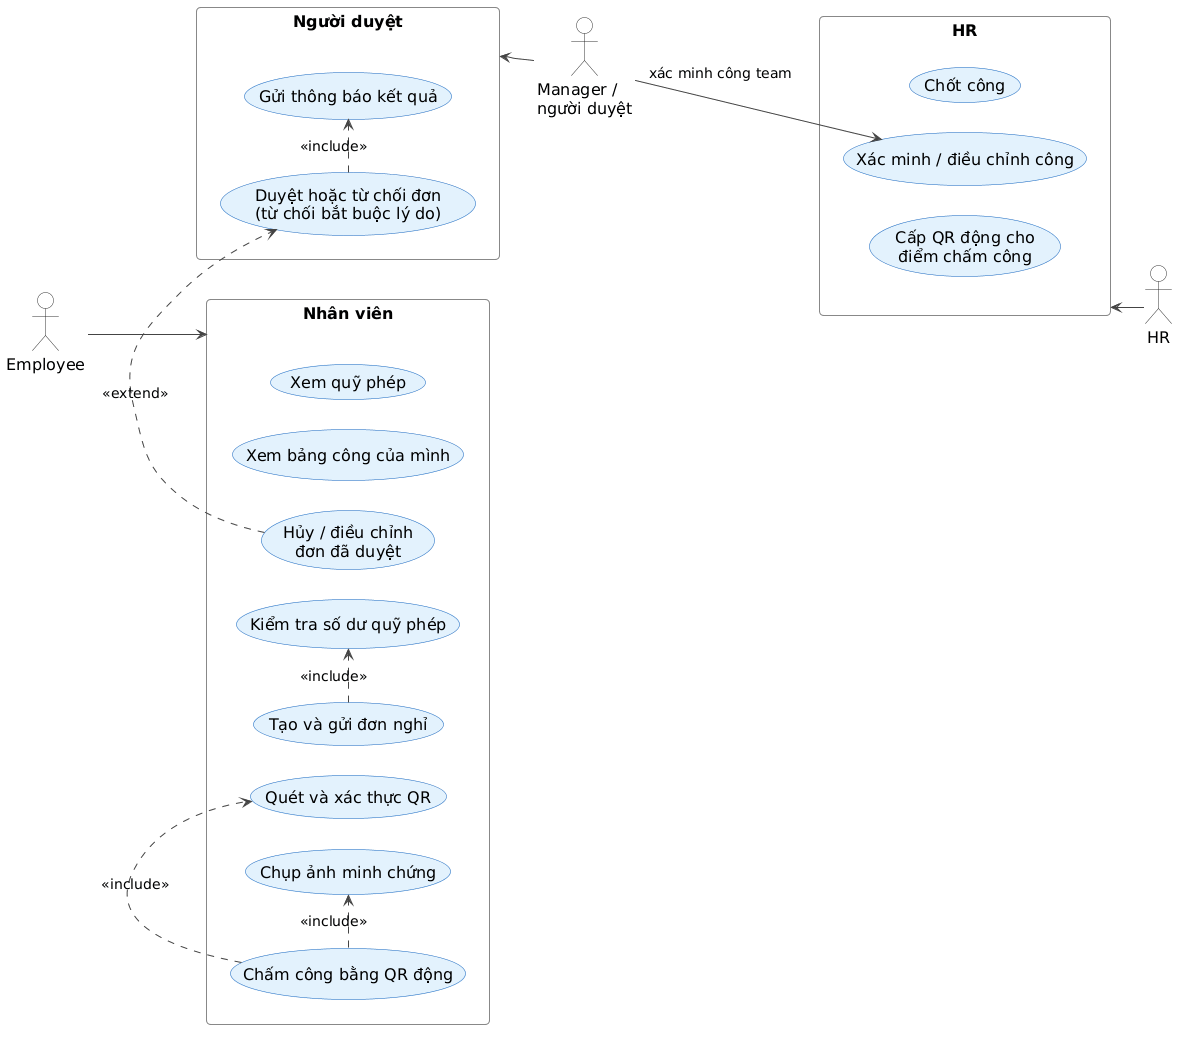

The diagram above was rendered by PlantUML. Its source (embedded in the PNG):
@startuml
' Style dùng chung cho các sơ đồ trong báo cáo (render.py nhúng vào khi vẽ)
skinparam backgroundColor #FFFFFF
skinparam shadowing false
skinparam roundCorner 8
skinparam defaultFontSize 16
skinparam ArrowColor #444444
skinparam ArrowFontSize 14
skinparam maxMessageSize 220
skinparam wrapWidth 260
skinparam padding 3
skinparam actorBorderColor #333333
skinparam actorBackgroundColor #FFFFFF
skinparam usecaseBorderColor #1565C0
skinparam usecaseBackgroundColor #E3F2FD
skinparam rectangleBorderColor #546E7A
skinparam rectangleBackgroundColor #FAFAFA
skinparam packageBorderColor #546E7A
skinparam packageBackgroundColor #FAFAFA
skinparam classBorderColor #1565C0
skinparam classBackgroundColor #F5FAFF
skinparam classHeaderBackgroundColor #E3F2FD
skinparam participantBorderColor #1565C0
skinparam participantBackgroundColor #E3F2FD
skinparam sequenceLifeLineBorderColor #888888
skinparam sequenceGroupBorderColor #888888
skinparam stateBorderColor #1565C0
skinparam stateBackgroundColor #E3F2FD
skinparam activityBorderColor #1565C0
skinparam activityBackgroundColor #E3F2FD
skinparam noteBorderColor #F9A825
skinparam noteBackgroundColor #FFF8E1

left to right direction
skinparam ranksep 18
skinparam nodesep 30
actor "Employee" as EMP
actor "HR" as HR
actor "Manager /\nngười duyệt" as MGR
rectangle "Nhân viên" as G1 {
  usecase "Chấm công bằng QR động" as A1
  usecase "Quét và xác thực QR" as A2
  usecase "Chụp ảnh minh chứng" as A3
  usecase "Xem bảng công của mình" as A4
  usecase "Tạo và gửi đơn nghỉ" as L1
  usecase "Kiểm tra số dư quỹ phép" as L5
  usecase "Xem quỹ phép" as L2
  usecase "Hủy / điều chỉnh\nđơn đã duyệt" as L3
}
rectangle "HR" as G2 {
  usecase "Cấp QR động cho\nđiểm chấm công" as A5
  usecase "Xác minh / điều chỉnh công" as A6
  usecase "Chốt công" as A7
}
rectangle "Người duyệt" as G3 {
  usecase "Duyệt hoặc từ chối đơn\n(từ chối bắt buộc lý do)" as L4
  usecase "Gửi thông báo kết quả" as L6
}
EMP --> G1
G2 <-- HR
G3 <-- MGR
A1 .> A2 : <<include>>
A1 .> A3 : <<include>>
L1 .> L5 : <<include>>
L4 .> L6 : <<include>>
L3 .> L4 : <<extend>>
MGR --> A6 : xác minh công team
G1 -[hidden]right-> G2
G1 -[hidden]right-> G3
@enduml